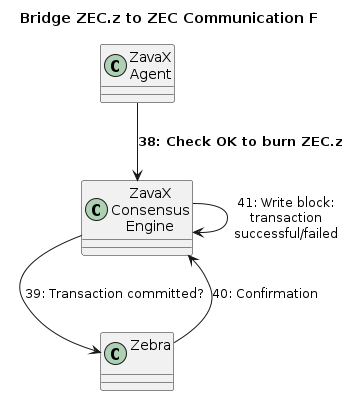

The diagram above was rendered by PlantUML. Its source (embedded in the PNG):
@startuml
title Bridge ZEC.z to ZEC Communication F
top to bottom direction

class "ZavaX\nAgent" as ZA
class "ZavaX\nConsensus\nEngine" as ZCE
class "Zebra\n" as Z

ZA -down-> ZCE : **38: Check OK to burn ZEC.z**
ZCE -down-> Z : 39: Transaction committed?
Z -up-> ZCE : 40: Confirmation
ZCE -down-> ZCE : 41: Write block:\ntransaction\nsuccessful/failed

@enduml